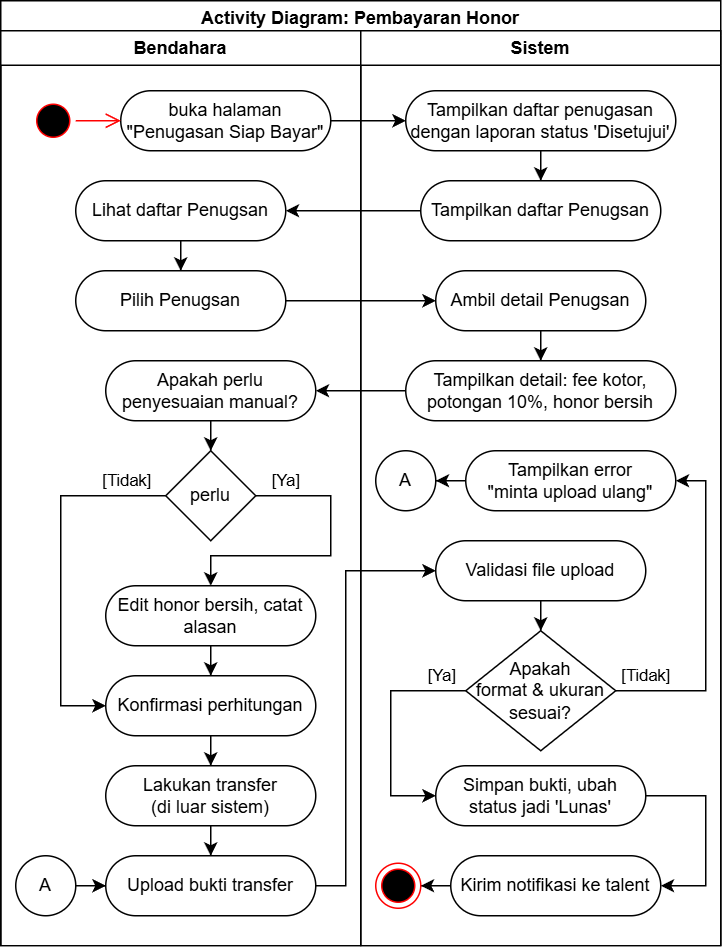

The diagram above was exported from draw.io. Its source (the exported page's mxGraphModel, read from the mxfile embedded in the PNG):
<mxGraphModel dx="1469" dy="2111" grid="1" gridSize="10" guides="1" tooltips="1" connect="1" arrows="1" fold="1" page="1" pageScale="1" pageWidth="850" pageHeight="1100" math="0" shadow="0">
  <root>
    <mxCell id="0" />
    <mxCell id="1" parent="0" />
    <mxCell id="2" value="Activity Diagram:&amp;nbsp;Pembayaran Honor" style="swimlane;whiteSpace=wrap;html=1;" vertex="1" parent="1">
      <mxGeometry x="40" y="4560" width="480" height="630" as="geometry">
        <mxRectangle x="750" y="600" width="170" height="30" as="alternateBounds" />
      </mxGeometry>
    </mxCell>
    <mxCell id="3" value="Bendahara" style="swimlane;whiteSpace=wrap;html=1;" vertex="1" parent="2">
      <mxGeometry y="20" width="240" height="610" as="geometry" />
    </mxCell>
    <mxCell id="4" value="buka halaman &quot;Penugasan Siap Bayar&quot;" style="rounded=1;whiteSpace=wrap;html=1;arcSize=50;" vertex="1" parent="3">
      <mxGeometry x="80" y="40" width="140" height="40" as="geometry" />
    </mxCell>
    <mxCell id="5" style="edgeStyle=orthogonalEdgeStyle;rounded=0;orthogonalLoop=1;jettySize=auto;html=1;" edge="1" parent="3" source="6" target="7">
      <mxGeometry relative="1" as="geometry" />
    </mxCell>
    <mxCell id="6" value="Lihat daftar Penugsan" style="rounded=1;whiteSpace=wrap;html=1;arcSize=50;" vertex="1" parent="3">
      <mxGeometry x="50" y="100" width="140" height="40" as="geometry" />
    </mxCell>
    <mxCell id="7" value="Pilih Penugsan" style="rounded=1;whiteSpace=wrap;html=1;arcSize=50;" vertex="1" parent="3">
      <mxGeometry x="50" y="160" width="140" height="40" as="geometry" />
    </mxCell>
    <mxCell id="8" style="edgeStyle=orthogonalEdgeStyle;rounded=0;orthogonalLoop=1;jettySize=auto;html=1;" edge="1" parent="3" source="9" target="15">
      <mxGeometry relative="1" as="geometry" />
    </mxCell>
    <mxCell id="9" value="Apakah perlu penyesuaian manual?" style="rounded=1;whiteSpace=wrap;html=1;arcSize=50;" vertex="1" parent="3">
      <mxGeometry x="70" y="220" width="140" height="40" as="geometry" />
    </mxCell>
    <mxCell id="10" value="" style="ellipse;html=1;shape=startState;fillColor=#000000;strokeColor=#ff0000;" vertex="1" parent="3">
      <mxGeometry x="20" y="45" width="30" height="30" as="geometry" />
    </mxCell>
    <mxCell id="11" value="" style="edgeStyle=orthogonalEdgeStyle;html=1;verticalAlign=bottom;endArrow=open;endSize=8;strokeColor=#ff0000;rounded=0;" edge="1" parent="3" source="10" target="4">
      <mxGeometry relative="1" as="geometry">
        <mxPoint x="140" y="80" as="targetPoint" />
      </mxGeometry>
    </mxCell>
    <mxCell id="12" style="edgeStyle=orthogonalEdgeStyle;rounded=0;orthogonalLoop=1;jettySize=auto;html=1;" edge="1" parent="3" source="13" target="18">
      <mxGeometry relative="1" as="geometry" />
    </mxCell>
    <mxCell id="13" value="Edit honor bersih, catat alasan" style="rounded=1;whiteSpace=wrap;html=1;arcSize=50;" vertex="1" parent="3">
      <mxGeometry x="70" y="370" width="140" height="40" as="geometry" />
    </mxCell>
    <mxCell id="14" value="[Tidak]" style="edgeStyle=orthogonalEdgeStyle;rounded=0;orthogonalLoop=1;jettySize=auto;html=1;" edge="1" parent="3" source="15" target="18">
      <mxGeometry x="-0.7895" y="-10" relative="1" as="geometry">
        <Array as="points">
          <mxPoint x="40" y="310" />
          <mxPoint x="40" y="450" />
        </Array>
        <mxPoint as="offset" />
        <mxPoint x="140" y="510" as="targetPoint" />
      </mxGeometry>
    </mxCell>
    <mxCell id="15" value="perlu" style="rhombus;whiteSpace=wrap;html=1;rounded=1;arcSize=0;" vertex="1" parent="3">
      <mxGeometry x="110" y="280" width="60" height="60" as="geometry" />
    </mxCell>
    <mxCell id="16" value="[Ya]" style="edgeStyle=orthogonalEdgeStyle;rounded=0;orthogonalLoop=1;jettySize=auto;html=1;" edge="1" parent="3" source="15" target="13">
      <mxGeometry x="-0.7895" y="10" relative="1" as="geometry">
        <Array as="points">
          <mxPoint x="220" y="310" />
          <mxPoint x="220" y="350" />
          <mxPoint x="140" y="350" />
        </Array>
        <mxPoint as="offset" />
        <mxPoint x="190" y="310" as="sourcePoint" />
        <mxPoint x="150" y="450" as="targetPoint" />
      </mxGeometry>
    </mxCell>
    <mxCell id="17" value="" style="edgeStyle=orthogonalEdgeStyle;rounded=0;orthogonalLoop=1;jettySize=auto;html=1;" edge="1" parent="3" source="18" target="20">
      <mxGeometry relative="1" as="geometry" />
    </mxCell>
    <mxCell id="18" value="Konfirmasi perhitungan" style="rounded=1;whiteSpace=wrap;html=1;arcSize=50;" vertex="1" parent="3">
      <mxGeometry x="70" y="430" width="140" height="40" as="geometry" />
    </mxCell>
    <mxCell id="19" value="" style="edgeStyle=orthogonalEdgeStyle;rounded=0;orthogonalLoop=1;jettySize=auto;html=1;" edge="1" parent="3" source="20" target="21">
      <mxGeometry relative="1" as="geometry" />
    </mxCell>
    <mxCell id="20" value="Lakukan transfer&lt;div&gt;(di luar sistem)&lt;/div&gt;" style="rounded=1;whiteSpace=wrap;html=1;arcSize=50;" vertex="1" parent="3">
      <mxGeometry x="70" y="490" width="140" height="40" as="geometry" />
    </mxCell>
    <mxCell id="21" value="Upload bukti transfer" style="rounded=1;whiteSpace=wrap;html=1;arcSize=50;" vertex="1" parent="3">
      <mxGeometry x="70" y="550" width="140" height="40" as="geometry" />
    </mxCell>
    <mxCell id="22" style="edgeStyle=orthogonalEdgeStyle;rounded=0;orthogonalLoop=1;jettySize=auto;html=1;" edge="1" parent="3" source="23" target="21">
      <mxGeometry relative="1" as="geometry" />
    </mxCell>
    <mxCell id="23" value="A" style="ellipse;whiteSpace=wrap;html=1;rounded=1;arcSize=0;" vertex="1" parent="3">
      <mxGeometry x="10" y="550" width="40" height="40" as="geometry" />
    </mxCell>
    <mxCell id="24" value="Sistem" style="swimlane;whiteSpace=wrap;html=1;" vertex="1" parent="2">
      <mxGeometry x="240" y="20" width="240" height="610" as="geometry" />
    </mxCell>
    <mxCell id="25" style="edgeStyle=orthogonalEdgeStyle;rounded=0;orthogonalLoop=1;jettySize=auto;html=1;" edge="1" parent="24" source="26" target="29">
      <mxGeometry relative="1" as="geometry" />
    </mxCell>
    <mxCell id="26" value="Tampilkan daftar penugasan dengan laporan status 'Disetujui'" style="rounded=1;whiteSpace=wrap;html=1;arcSize=50;" vertex="1" parent="24">
      <mxGeometry x="30" y="40" width="180" height="40" as="geometry" />
    </mxCell>
    <mxCell id="27" style="edgeStyle=orthogonalEdgeStyle;rounded=0;orthogonalLoop=1;jettySize=auto;html=1;" edge="1" parent="24" source="28" target="30">
      <mxGeometry relative="1" as="geometry" />
    </mxCell>
    <mxCell id="28" value="Ambil detail Penugsan" style="rounded=1;whiteSpace=wrap;html=1;arcSize=50;" vertex="1" parent="24">
      <mxGeometry x="50" y="160" width="140" height="40" as="geometry" />
    </mxCell>
    <mxCell id="29" value="Tampilkan daftar Penugsan" style="rounded=1;whiteSpace=wrap;html=1;arcSize=50;" vertex="1" parent="24">
      <mxGeometry x="40" y="100" width="160" height="40" as="geometry" />
    </mxCell>
    <mxCell id="30" value="Tampilkan detail: fee kotor, potongan 10%, honor bersih" style="rounded=1;whiteSpace=wrap;html=1;arcSize=50;" vertex="1" parent="24">
      <mxGeometry x="30" y="220" width="180" height="40" as="geometry" />
    </mxCell>
    <mxCell id="31" value="Apakah&lt;div&gt;format &amp;amp; ukuran sesuai?&lt;/div&gt;" style="rhombus;whiteSpace=wrap;html=1;rounded=1;arcSize=0;" vertex="1" parent="24">
      <mxGeometry x="70" y="400" width="100" height="80" as="geometry" />
    </mxCell>
    <mxCell id="32" style="edgeStyle=orthogonalEdgeStyle;rounded=0;orthogonalLoop=1;jettySize=auto;html=1;" edge="1" parent="24" source="33" target="42">
      <mxGeometry relative="1" as="geometry">
        <Array as="points">
          <mxPoint x="230" y="510" />
          <mxPoint x="230" y="570" />
        </Array>
      </mxGeometry>
    </mxCell>
    <mxCell id="33" value="Simpan bukti, ubah status jadi 'Lunas'" style="rounded=1;whiteSpace=wrap;html=1;arcSize=50;" vertex="1" parent="24">
      <mxGeometry x="50" y="490" width="140" height="40" as="geometry" />
    </mxCell>
    <mxCell id="34" value="[Ya]" style="edgeStyle=orthogonalEdgeStyle;rounded=0;orthogonalLoop=1;jettySize=auto;html=1;" edge="1" parent="24" source="31" target="33">
      <mxGeometry x="-0.7998" y="-10" relative="1" as="geometry">
        <mxPoint as="offset" />
        <Array as="points">
          <mxPoint x="20" y="440" />
          <mxPoint x="20" y="510" />
        </Array>
      </mxGeometry>
    </mxCell>
    <mxCell id="35" value="[Tidak]" style="edgeStyle=orthogonalEdgeStyle;rounded=0;orthogonalLoop=1;jettySize=auto;html=1;" edge="1" parent="24" source="31" target="39">
      <mxGeometry x="-0.8179" y="10" relative="1" as="geometry">
        <Array as="points">
          <mxPoint x="230" y="440" />
          <mxPoint x="230" y="300" />
        </Array>
        <mxPoint as="offset" />
      </mxGeometry>
    </mxCell>
    <mxCell id="36" style="edgeStyle=orthogonalEdgeStyle;rounded=0;orthogonalLoop=1;jettySize=auto;html=1;" edge="1" parent="24" source="37" target="31">
      <mxGeometry relative="1" as="geometry" />
    </mxCell>
    <mxCell id="37" value="Validasi file upload" style="rounded=1;whiteSpace=wrap;html=1;arcSize=50;" vertex="1" parent="24">
      <mxGeometry x="50" y="340" width="140" height="40" as="geometry" />
    </mxCell>
    <mxCell id="38" style="edgeStyle=orthogonalEdgeStyle;rounded=0;orthogonalLoop=1;jettySize=auto;html=1;" edge="1" parent="24" source="39" target="40">
      <mxGeometry relative="1" as="geometry" />
    </mxCell>
    <mxCell id="39" value="Tampilkan error&lt;div&gt;&quot;minta upload ulang&quot;&lt;/div&gt;" style="rounded=1;whiteSpace=wrap;html=1;arcSize=50;" vertex="1" parent="24">
      <mxGeometry x="70" y="280" width="140" height="40" as="geometry" />
    </mxCell>
    <mxCell id="40" value="A" style="ellipse;whiteSpace=wrap;html=1;rounded=1;arcSize=0;" vertex="1" parent="24">
      <mxGeometry x="10" y="280" width="40" height="40" as="geometry" />
    </mxCell>
    <mxCell id="41" style="edgeStyle=orthogonalEdgeStyle;rounded=0;orthogonalLoop=1;jettySize=auto;html=1;" edge="1" parent="24" source="42" target="43">
      <mxGeometry relative="1" as="geometry" />
    </mxCell>
    <mxCell id="42" value="Kirim notifikasi ke talent" style="rounded=1;whiteSpace=wrap;html=1;arcSize=50;" vertex="1" parent="24">
      <mxGeometry x="60" y="550" width="140" height="40" as="geometry" />
    </mxCell>
    <mxCell id="43" value="" style="ellipse;html=1;shape=endState;fillColor=#000000;strokeColor=#ff0000;" vertex="1" parent="24">
      <mxGeometry x="10" y="555" width="30" height="30" as="geometry" />
    </mxCell>
    <mxCell id="44" style="edgeStyle=orthogonalEdgeStyle;rounded=0;orthogonalLoop=1;jettySize=auto;html=1;" edge="1" parent="2" source="4" target="26">
      <mxGeometry relative="1" as="geometry">
        <Array as="points">
          <mxPoint x="240" y="80" />
          <mxPoint x="240" y="80" />
        </Array>
      </mxGeometry>
    </mxCell>
    <mxCell id="45" style="edgeStyle=orthogonalEdgeStyle;rounded=0;orthogonalLoop=1;jettySize=auto;html=1;" edge="1" parent="2" source="7" target="28">
      <mxGeometry relative="1" as="geometry">
        <Array as="points">
          <mxPoint x="240" y="200" />
          <mxPoint x="240" y="200" />
        </Array>
      </mxGeometry>
    </mxCell>
    <mxCell id="46" style="edgeStyle=orthogonalEdgeStyle;rounded=0;orthogonalLoop=1;jettySize=auto;html=1;" edge="1" parent="2" source="29" target="6">
      <mxGeometry relative="1" as="geometry">
        <Array as="points">
          <mxPoint x="240" y="140" />
          <mxPoint x="240" y="140" />
        </Array>
      </mxGeometry>
    </mxCell>
    <mxCell id="47" style="edgeStyle=orthogonalEdgeStyle;rounded=0;orthogonalLoop=1;jettySize=auto;html=1;" edge="1" parent="2" source="30" target="9">
      <mxGeometry relative="1" as="geometry">
        <Array as="points">
          <mxPoint x="250" y="260" />
          <mxPoint x="250" y="260" />
        </Array>
      </mxGeometry>
    </mxCell>
    <mxCell id="48" style="edgeStyle=orthogonalEdgeStyle;rounded=0;orthogonalLoop=1;jettySize=auto;html=1;" edge="1" parent="2" source="21" target="37">
      <mxGeometry relative="1" as="geometry">
        <Array as="points">
          <mxPoint x="230" y="590" />
          <mxPoint x="230" y="380" />
        </Array>
      </mxGeometry>
    </mxCell>
  </root>
</mxGraphModel>